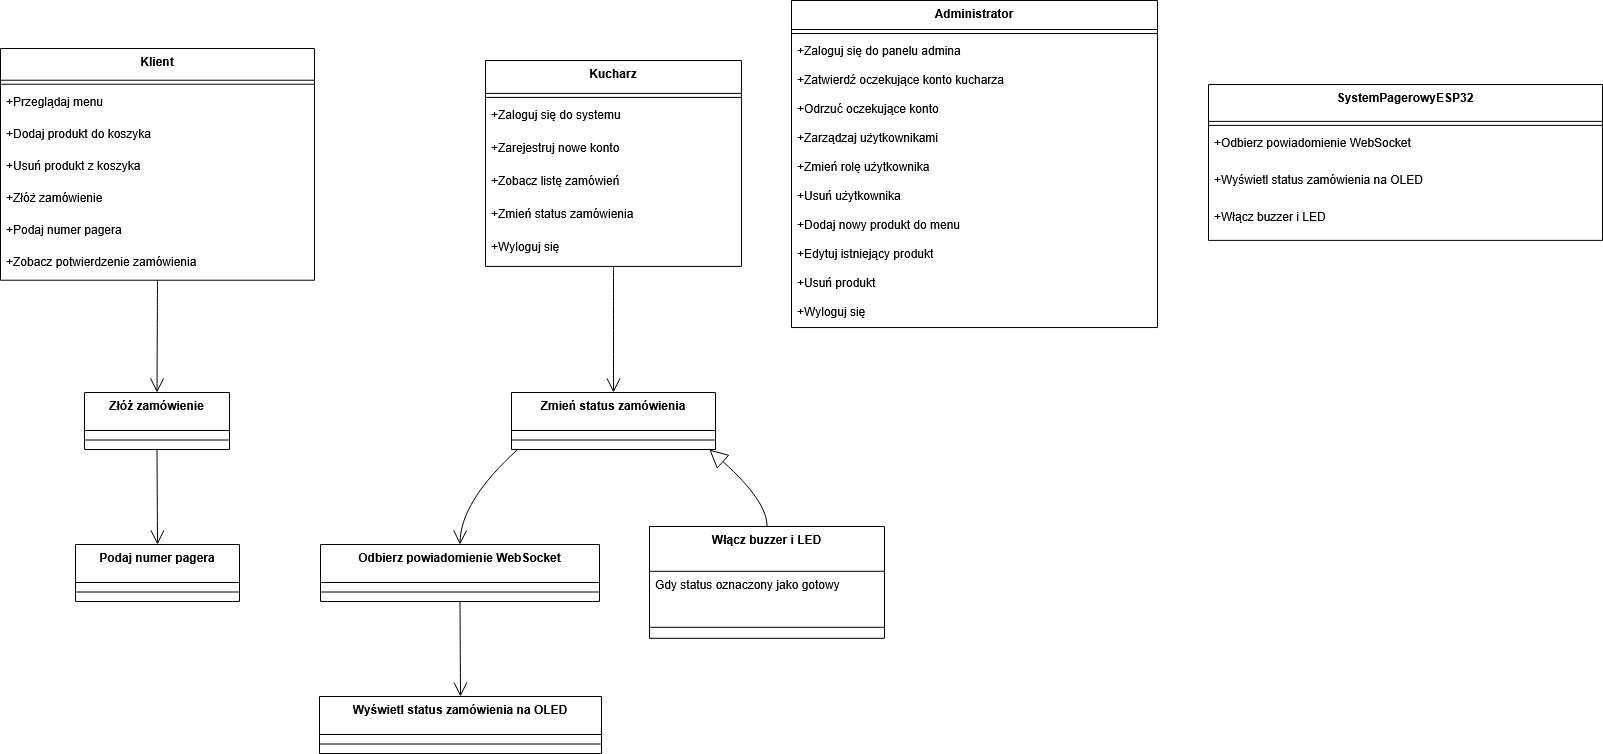

The diagram above was exported from draw.io. Its source (the exported page's mxGraphModel, read from the mxfile embedded in the PNG):
<mxGraphModel dx="2479" dy="1098" grid="1" gridSize="10" guides="1" tooltips="1" connect="1" arrows="1" fold="1" page="1" pageScale="1" pageWidth="827" pageHeight="1169" background="light-dark(#FFFFFF,#545454)" math="0" shadow="0">
  <root>
    <mxCell id="0" />
    <mxCell id="1" parent="0" />
    <mxCell id="1Py_9Et-Qf0RP_VH_zGB-1" parent="1" style="swimlane;fontStyle=1;align=center;verticalAlign=top;childLayout=stackLayout;horizontal=1;startSize=31.733333333333334;horizontalStack=0;resizeParent=1;resizeParentMax=0;resizeLast=0;collapsible=0;marginBottom=0;" value="Klient" vertex="1">
      <mxGeometry height="231.73333333333335" width="314" x="-10" y="58" as="geometry" />
    </mxCell>
    <mxCell id="1Py_9Et-Qf0RP_VH_zGB-2" parent="1Py_9Et-Qf0RP_VH_zGB-1" style="line;strokeWidth=1;fillColor=none;align=left;verticalAlign=middle;spacingTop=-1;spacingLeft=3;spacingRight=3;rotatable=0;labelPosition=right;points=[];portConstraint=eastwest;strokeColor=inherit;" vertex="1">
      <mxGeometry height="8" width="314" y="31.733333333333334" as="geometry" />
    </mxCell>
    <mxCell id="1Py_9Et-Qf0RP_VH_zGB-3" parent="1Py_9Et-Qf0RP_VH_zGB-1" style="text;strokeColor=none;fillColor=none;align=left;verticalAlign=top;spacingLeft=4;spacingRight=4;overflow=hidden;rotatable=0;points=[[0,0.5],[1,0.5]];portConstraint=eastwest;" value="+Przeglądaj menu" vertex="1">
      <mxGeometry height="32" width="314" y="39.733333333333334" as="geometry" />
    </mxCell>
    <mxCell id="1Py_9Et-Qf0RP_VH_zGB-4" parent="1Py_9Et-Qf0RP_VH_zGB-1" style="text;strokeColor=none;fillColor=none;align=left;verticalAlign=top;spacingLeft=4;spacingRight=4;overflow=hidden;rotatable=0;points=[[0,0.5],[1,0.5]];portConstraint=eastwest;" value="+Dodaj produkt do koszyka" vertex="1">
      <mxGeometry height="32" width="314" y="71.73333333333333" as="geometry" />
    </mxCell>
    <mxCell id="1Py_9Et-Qf0RP_VH_zGB-5" parent="1Py_9Et-Qf0RP_VH_zGB-1" style="text;strokeColor=none;fillColor=none;align=left;verticalAlign=top;spacingLeft=4;spacingRight=4;overflow=hidden;rotatable=0;points=[[0,0.5],[1,0.5]];portConstraint=eastwest;" value="+Usuń produkt z koszyka" vertex="1">
      <mxGeometry height="32" width="314" y="103.73333333333333" as="geometry" />
    </mxCell>
    <mxCell id="1Py_9Et-Qf0RP_VH_zGB-6" parent="1Py_9Et-Qf0RP_VH_zGB-1" style="text;strokeColor=none;fillColor=none;align=left;verticalAlign=top;spacingLeft=4;spacingRight=4;overflow=hidden;rotatable=0;points=[[0,0.5],[1,0.5]];portConstraint=eastwest;" value="+Złóż zamówienie" vertex="1">
      <mxGeometry height="32" width="314" y="135.73333333333335" as="geometry" />
    </mxCell>
    <mxCell id="1Py_9Et-Qf0RP_VH_zGB-7" parent="1Py_9Et-Qf0RP_VH_zGB-1" style="text;strokeColor=none;fillColor=none;align=left;verticalAlign=top;spacingLeft=4;spacingRight=4;overflow=hidden;rotatable=0;points=[[0,0.5],[1,0.5]];portConstraint=eastwest;" value="+Podaj numer pagera" vertex="1">
      <mxGeometry height="32" width="314" y="167.73333333333335" as="geometry" />
    </mxCell>
    <mxCell id="1Py_9Et-Qf0RP_VH_zGB-8" parent="1Py_9Et-Qf0RP_VH_zGB-1" style="text;strokeColor=none;fillColor=none;align=left;verticalAlign=top;spacingLeft=4;spacingRight=4;overflow=hidden;rotatable=0;points=[[0,0.5],[1,0.5]];portConstraint=eastwest;" value="+Zobacz potwierdzenie zamówienia" vertex="1">
      <mxGeometry height="32" width="314" y="199.73333333333335" as="geometry" />
    </mxCell>
    <mxCell id="1Py_9Et-Qf0RP_VH_zGB-9" parent="1" style="swimlane;fontStyle=1;align=center;verticalAlign=top;childLayout=stackLayout;horizontal=1;startSize=32.92307692307692;horizontalStack=0;resizeParent=1;resizeParentMax=0;resizeLast=0;collapsible=0;marginBottom=0;" value="Kucharz" vertex="1">
      <mxGeometry height="205.9230769230769" width="256" x="475" y="70" as="geometry" />
    </mxCell>
    <mxCell id="1Py_9Et-Qf0RP_VH_zGB-10" parent="1Py_9Et-Qf0RP_VH_zGB-9" style="line;strokeWidth=1;fillColor=none;align=left;verticalAlign=middle;spacingTop=-1;spacingLeft=3;spacingRight=3;rotatable=0;labelPosition=right;points=[];portConstraint=eastwest;strokeColor=inherit;" vertex="1">
      <mxGeometry height="8" width="256" y="32.92307692307692" as="geometry" />
    </mxCell>
    <mxCell id="1Py_9Et-Qf0RP_VH_zGB-11" parent="1Py_9Et-Qf0RP_VH_zGB-9" style="text;strokeColor=none;fillColor=none;align=left;verticalAlign=top;spacingLeft=4;spacingRight=4;overflow=hidden;rotatable=0;points=[[0,0.5],[1,0.5]];portConstraint=eastwest;" value="+Zaloguj się do systemu" vertex="1">
      <mxGeometry height="33" width="256" y="40.92307692307692" as="geometry" />
    </mxCell>
    <mxCell id="1Py_9Et-Qf0RP_VH_zGB-12" parent="1Py_9Et-Qf0RP_VH_zGB-9" style="text;strokeColor=none;fillColor=none;align=left;verticalAlign=top;spacingLeft=4;spacingRight=4;overflow=hidden;rotatable=0;points=[[0,0.5],[1,0.5]];portConstraint=eastwest;" value="+Zarejestruj nowe konto" vertex="1">
      <mxGeometry height="33" width="256" y="73.92307692307692" as="geometry" />
    </mxCell>
    <mxCell id="1Py_9Et-Qf0RP_VH_zGB-13" parent="1Py_9Et-Qf0RP_VH_zGB-9" style="text;strokeColor=none;fillColor=none;align=left;verticalAlign=top;spacingLeft=4;spacingRight=4;overflow=hidden;rotatable=0;points=[[0,0.5],[1,0.5]];portConstraint=eastwest;" value="+Zobacz listę zamówień" vertex="1">
      <mxGeometry height="33" width="256" y="106.92307692307692" as="geometry" />
    </mxCell>
    <mxCell id="1Py_9Et-Qf0RP_VH_zGB-14" parent="1Py_9Et-Qf0RP_VH_zGB-9" style="text;strokeColor=none;fillColor=none;align=left;verticalAlign=top;spacingLeft=4;spacingRight=4;overflow=hidden;rotatable=0;points=[[0,0.5],[1,0.5]];portConstraint=eastwest;" value="+Zmień status zamówienia" vertex="1">
      <mxGeometry height="33" width="256" y="139.9230769230769" as="geometry" />
    </mxCell>
    <mxCell id="1Py_9Et-Qf0RP_VH_zGB-15" parent="1Py_9Et-Qf0RP_VH_zGB-9" style="text;strokeColor=none;fillColor=none;align=left;verticalAlign=top;spacingLeft=4;spacingRight=4;overflow=hidden;rotatable=0;points=[[0,0.5],[1,0.5]];portConstraint=eastwest;" value="+Wyloguj się" vertex="1">
      <mxGeometry height="33" width="256" y="172.9230769230769" as="geometry" />
    </mxCell>
    <mxCell id="1Py_9Et-Qf0RP_VH_zGB-16" parent="1" style="swimlane;fontStyle=1;align=center;verticalAlign=top;childLayout=stackLayout;horizontal=1;startSize=29.043478260869566;horizontalStack=0;resizeParent=1;resizeParentMax=0;resizeLast=0;collapsible=0;marginBottom=0;" value="Administrator" vertex="1">
      <mxGeometry height="327.04347826086956" width="366" x="781" y="10" as="geometry" />
    </mxCell>
    <mxCell id="1Py_9Et-Qf0RP_VH_zGB-17" parent="1Py_9Et-Qf0RP_VH_zGB-16" style="line;strokeWidth=1;fillColor=none;align=left;verticalAlign=middle;spacingTop=-1;spacingLeft=3;spacingRight=3;rotatable=0;labelPosition=right;points=[];portConstraint=eastwest;strokeColor=inherit;" vertex="1">
      <mxGeometry height="8" width="366" y="29.043478260869566" as="geometry" />
    </mxCell>
    <mxCell id="1Py_9Et-Qf0RP_VH_zGB-18" parent="1Py_9Et-Qf0RP_VH_zGB-16" style="text;strokeColor=none;fillColor=none;align=left;verticalAlign=top;spacingLeft=4;spacingRight=4;overflow=hidden;rotatable=0;points=[[0,0.5],[1,0.5]];portConstraint=eastwest;" value="+Zaloguj się do panelu admina" vertex="1">
      <mxGeometry height="29" width="366" y="37.04347826086956" as="geometry" />
    </mxCell>
    <mxCell id="1Py_9Et-Qf0RP_VH_zGB-19" parent="1Py_9Et-Qf0RP_VH_zGB-16" style="text;strokeColor=none;fillColor=none;align=left;verticalAlign=top;spacingLeft=4;spacingRight=4;overflow=hidden;rotatable=0;points=[[0,0.5],[1,0.5]];portConstraint=eastwest;" value="+Zatwierdź oczekujące konto kucharza" vertex="1">
      <mxGeometry height="29" width="366" y="66.04347826086956" as="geometry" />
    </mxCell>
    <mxCell id="1Py_9Et-Qf0RP_VH_zGB-20" parent="1Py_9Et-Qf0RP_VH_zGB-16" style="text;strokeColor=none;fillColor=none;align=left;verticalAlign=top;spacingLeft=4;spacingRight=4;overflow=hidden;rotatable=0;points=[[0,0.5],[1,0.5]];portConstraint=eastwest;" value="+Odrzuć oczekujące konto" vertex="1">
      <mxGeometry height="29" width="366" y="95.04347826086956" as="geometry" />
    </mxCell>
    <mxCell id="1Py_9Et-Qf0RP_VH_zGB-21" parent="1Py_9Et-Qf0RP_VH_zGB-16" style="text;strokeColor=none;fillColor=none;align=left;verticalAlign=top;spacingLeft=4;spacingRight=4;overflow=hidden;rotatable=0;points=[[0,0.5],[1,0.5]];portConstraint=eastwest;" value="+Zarządzaj użytkownikami" vertex="1">
      <mxGeometry height="29" width="366" y="124.04347826086956" as="geometry" />
    </mxCell>
    <mxCell id="1Py_9Et-Qf0RP_VH_zGB-22" parent="1Py_9Et-Qf0RP_VH_zGB-16" style="text;strokeColor=none;fillColor=none;align=left;verticalAlign=top;spacingLeft=4;spacingRight=4;overflow=hidden;rotatable=0;points=[[0,0.5],[1,0.5]];portConstraint=eastwest;" value="+Zmień rolę użytkownika" vertex="1">
      <mxGeometry height="29" width="366" y="153.04347826086956" as="geometry" />
    </mxCell>
    <mxCell id="1Py_9Et-Qf0RP_VH_zGB-23" parent="1Py_9Et-Qf0RP_VH_zGB-16" style="text;strokeColor=none;fillColor=none;align=left;verticalAlign=top;spacingLeft=4;spacingRight=4;overflow=hidden;rotatable=0;points=[[0,0.5],[1,0.5]];portConstraint=eastwest;" value="+Usuń użytkownika" vertex="1">
      <mxGeometry height="29" width="366" y="182.04347826086956" as="geometry" />
    </mxCell>
    <mxCell id="1Py_9Et-Qf0RP_VH_zGB-24" parent="1Py_9Et-Qf0RP_VH_zGB-16" style="text;strokeColor=none;fillColor=none;align=left;verticalAlign=top;spacingLeft=4;spacingRight=4;overflow=hidden;rotatable=0;points=[[0,0.5],[1,0.5]];portConstraint=eastwest;" value="+Dodaj nowy produkt do menu" vertex="1">
      <mxGeometry height="29" width="366" y="211.04347826086956" as="geometry" />
    </mxCell>
    <mxCell id="1Py_9Et-Qf0RP_VH_zGB-25" parent="1Py_9Et-Qf0RP_VH_zGB-16" style="text;strokeColor=none;fillColor=none;align=left;verticalAlign=top;spacingLeft=4;spacingRight=4;overflow=hidden;rotatable=0;points=[[0,0.5],[1,0.5]];portConstraint=eastwest;" value="+Edytuj istniejący produkt" vertex="1">
      <mxGeometry height="29" width="366" y="240.04347826086956" as="geometry" />
    </mxCell>
    <mxCell id="1Py_9Et-Qf0RP_VH_zGB-26" parent="1Py_9Et-Qf0RP_VH_zGB-16" style="text;strokeColor=none;fillColor=none;align=left;verticalAlign=top;spacingLeft=4;spacingRight=4;overflow=hidden;rotatable=0;points=[[0,0.5],[1,0.5]];portConstraint=eastwest;" value="+Usuń produkt" vertex="1">
      <mxGeometry height="29" width="366" y="269.04347826086956" as="geometry" />
    </mxCell>
    <mxCell id="1Py_9Et-Qf0RP_VH_zGB-27" parent="1Py_9Et-Qf0RP_VH_zGB-16" style="text;strokeColor=none;fillColor=none;align=left;verticalAlign=top;spacingLeft=4;spacingRight=4;overflow=hidden;rotatable=0;points=[[0,0.5],[1,0.5]];portConstraint=eastwest;" value="+Wyloguj się" vertex="1">
      <mxGeometry height="29" width="366" y="298.04347826086956" as="geometry" />
    </mxCell>
    <mxCell id="1Py_9Et-Qf0RP_VH_zGB-28" parent="1" style="swimlane;fontStyle=1;align=center;verticalAlign=top;childLayout=stackLayout;horizontal=1;startSize=36.888888888888886;horizontalStack=0;resizeParent=1;resizeParentMax=0;resizeLast=0;collapsible=0;marginBottom=0;" value="SystemPagerowyESP32" vertex="1">
      <mxGeometry height="155.88888888888889" width="394" x="1198" y="94" as="geometry" />
    </mxCell>
    <mxCell id="1Py_9Et-Qf0RP_VH_zGB-29" parent="1Py_9Et-Qf0RP_VH_zGB-28" style="line;strokeWidth=1;fillColor=none;align=left;verticalAlign=middle;spacingTop=-1;spacingLeft=3;spacingRight=3;rotatable=0;labelPosition=right;points=[];portConstraint=eastwest;strokeColor=inherit;" vertex="1">
      <mxGeometry height="8" width="394" y="36.888888888888886" as="geometry" />
    </mxCell>
    <mxCell id="1Py_9Et-Qf0RP_VH_zGB-30" parent="1Py_9Et-Qf0RP_VH_zGB-28" style="text;strokeColor=none;fillColor=none;align=left;verticalAlign=top;spacingLeft=4;spacingRight=4;overflow=hidden;rotatable=0;points=[[0,0.5],[1,0.5]];portConstraint=eastwest;" value="+Odbierz powiadomienie WebSocket" vertex="1">
      <mxGeometry height="37" width="394" y="44.888888888888886" as="geometry" />
    </mxCell>
    <mxCell id="1Py_9Et-Qf0RP_VH_zGB-31" parent="1Py_9Et-Qf0RP_VH_zGB-28" style="text;strokeColor=none;fillColor=none;align=left;verticalAlign=top;spacingLeft=4;spacingRight=4;overflow=hidden;rotatable=0;points=[[0,0.5],[1,0.5]];portConstraint=eastwest;" value="+Wyświetl status zamówienia na OLED" vertex="1">
      <mxGeometry height="37" width="394" y="81.88888888888889" as="geometry" />
    </mxCell>
    <mxCell id="1Py_9Et-Qf0RP_VH_zGB-32" parent="1Py_9Et-Qf0RP_VH_zGB-28" style="text;strokeColor=none;fillColor=none;align=left;verticalAlign=top;spacingLeft=4;spacingRight=4;overflow=hidden;rotatable=0;points=[[0,0.5],[1,0.5]];portConstraint=eastwest;" value="+Włącz buzzer i LED" vertex="1">
      <mxGeometry height="37" width="394" y="118.88888888888889" as="geometry" />
    </mxCell>
    <mxCell id="1Py_9Et-Qf0RP_VH_zGB-33" parent="1" style="swimlane;fontStyle=1;align=center;verticalAlign=top;childLayout=stackLayout;horizontal=1;startSize=38;horizontalStack=0;resizeParent=1;resizeParentMax=0;resizeLast=0;collapsible=0;marginBottom=0;" value="Złóż zamówienie" vertex="1">
      <mxGeometry height="57" width="145" x="74" y="402" as="geometry" />
    </mxCell>
    <mxCell id="1Py_9Et-Qf0RP_VH_zGB-34" parent="1Py_9Et-Qf0RP_VH_zGB-33" style="line;strokeWidth=1;fillColor=none;align=left;verticalAlign=middle;spacingTop=-1;spacingLeft=3;spacingRight=3;rotatable=0;labelPosition=right;points=[];portConstraint=eastwest;strokeColor=inherit;" vertex="1">
      <mxGeometry height="19" width="145" y="38" as="geometry" />
    </mxCell>
    <mxCell id="1Py_9Et-Qf0RP_VH_zGB-35" parent="1" style="swimlane;fontStyle=1;align=center;verticalAlign=top;childLayout=stackLayout;horizontal=1;startSize=38;horizontalStack=0;resizeParent=1;resizeParentMax=0;resizeLast=0;collapsible=0;marginBottom=0;" value="Zmień status zamówienia" vertex="1">
      <mxGeometry height="57" width="204" x="501" y="402" as="geometry" />
    </mxCell>
    <mxCell id="1Py_9Et-Qf0RP_VH_zGB-36" parent="1Py_9Et-Qf0RP_VH_zGB-35" style="line;strokeWidth=1;fillColor=none;align=left;verticalAlign=middle;spacingTop=-1;spacingLeft=3;spacingRight=3;rotatable=0;labelPosition=right;points=[];portConstraint=eastwest;strokeColor=inherit;" vertex="1">
      <mxGeometry height="19" width="204" y="38" as="geometry" />
    </mxCell>
    <mxCell id="1Py_9Et-Qf0RP_VH_zGB-37" parent="1" style="swimlane;fontStyle=1;align=center;verticalAlign=top;childLayout=stackLayout;horizontal=1;startSize=38;horizontalStack=0;resizeParent=1;resizeParentMax=0;resizeLast=0;collapsible=0;marginBottom=0;" value="Podaj numer pagera" vertex="1">
      <mxGeometry height="57" width="164" x="65" y="554" as="geometry" />
    </mxCell>
    <mxCell id="1Py_9Et-Qf0RP_VH_zGB-38" parent="1Py_9Et-Qf0RP_VH_zGB-37" style="line;strokeWidth=1;fillColor=none;align=left;verticalAlign=middle;spacingTop=-1;spacingLeft=3;spacingRight=3;rotatable=0;labelPosition=right;points=[];portConstraint=eastwest;strokeColor=inherit;" vertex="1">
      <mxGeometry height="19" width="164" y="38" as="geometry" />
    </mxCell>
    <mxCell id="1Py_9Et-Qf0RP_VH_zGB-39" parent="1" style="swimlane;fontStyle=1;align=center;verticalAlign=top;childLayout=stackLayout;horizontal=1;startSize=38;horizontalStack=0;resizeParent=1;resizeParentMax=0;resizeLast=0;collapsible=0;marginBottom=0;" value="Odbierz powiadomienie WebSocket" vertex="1">
      <mxGeometry height="57" width="279" x="310" y="554" as="geometry" />
    </mxCell>
    <mxCell id="1Py_9Et-Qf0RP_VH_zGB-40" parent="1Py_9Et-Qf0RP_VH_zGB-39" style="line;strokeWidth=1;fillColor=none;align=left;verticalAlign=middle;spacingTop=-1;spacingLeft=3;spacingRight=3;rotatable=0;labelPosition=right;points=[];portConstraint=eastwest;strokeColor=inherit;" vertex="1">
      <mxGeometry height="19" width="279" y="38" as="geometry" />
    </mxCell>
    <mxCell id="1Py_9Et-Qf0RP_VH_zGB-41" parent="1" style="swimlane;fontStyle=1;align=center;verticalAlign=top;childLayout=stackLayout;horizontal=1;startSize=38;horizontalStack=0;resizeParent=1;resizeParentMax=0;resizeLast=0;collapsible=0;marginBottom=0;" value="Wyświetl status zamówienia na OLED" vertex="1">
      <mxGeometry height="57" width="282" x="309" y="706" as="geometry" />
    </mxCell>
    <mxCell id="1Py_9Et-Qf0RP_VH_zGB-42" parent="1Py_9Et-Qf0RP_VH_zGB-41" style="line;strokeWidth=1;fillColor=none;align=left;verticalAlign=middle;spacingTop=-1;spacingLeft=3;spacingRight=3;rotatable=0;labelPosition=right;points=[];portConstraint=eastwest;strokeColor=inherit;" vertex="1">
      <mxGeometry height="19" width="282" y="38" as="geometry" />
    </mxCell>
    <mxCell id="1Py_9Et-Qf0RP_VH_zGB-43" parent="1" style="swimlane;fontStyle=1;align=center;verticalAlign=top;childLayout=stackLayout;horizontal=1;startSize=44.8;horizontalStack=0;resizeParent=1;resizeParentMax=0;resizeLast=0;collapsible=0;marginBottom=0;" value="Włącz buzzer i LED" vertex="1">
      <mxGeometry height="111.8" width="235" x="639" y="536" as="geometry" />
    </mxCell>
    <mxCell id="1Py_9Et-Qf0RP_VH_zGB-44" parent="1Py_9Et-Qf0RP_VH_zGB-43" style="text;strokeColor=none;fillColor=none;align=left;verticalAlign=top;spacingLeft=4;spacingRight=4;overflow=hidden;rotatable=0;points=[[0,0.5],[1,0.5]];portConstraint=eastwest;" value="Gdy status oznaczony jako gotowy" vertex="1">
      <mxGeometry height="45" width="235" y="44.8" as="geometry" />
    </mxCell>
    <mxCell id="1Py_9Et-Qf0RP_VH_zGB-45" parent="1Py_9Et-Qf0RP_VH_zGB-43" style="line;strokeWidth=1;fillColor=none;align=left;verticalAlign=middle;spacingTop=-1;spacingLeft=3;spacingRight=3;rotatable=0;labelPosition=right;points=[];portConstraint=eastwest;strokeColor=inherit;" vertex="1">
      <mxGeometry height="22" width="235" y="89.8" as="geometry" />
    </mxCell>
    <mxCell id="1Py_9Et-Qf0RP_VH_zGB-46" edge="1" parent="1" source="1Py_9Et-Qf0RP_VH_zGB-1" style="curved=1;startArrow=none;endArrow=open;endSize=12;exitX=0.5;exitY=1;entryX=0.5;entryY=0;rounded=0;" target="1Py_9Et-Qf0RP_VH_zGB-33" value="">
      <mxGeometry relative="1" as="geometry">
        <Array as="points" />
      </mxGeometry>
    </mxCell>
    <mxCell id="1Py_9Et-Qf0RP_VH_zGB-47" edge="1" parent="1" source="1Py_9Et-Qf0RP_VH_zGB-9" style="curved=1;startArrow=none;endArrow=open;endSize=12;exitX=0.5;exitY=1;entryX=0.5;entryY=0;rounded=0;" target="1Py_9Et-Qf0RP_VH_zGB-35" value="">
      <mxGeometry relative="1" as="geometry">
        <Array as="points" />
      </mxGeometry>
    </mxCell>
    <mxCell id="1Py_9Et-Qf0RP_VH_zGB-48" edge="1" parent="1" source="1Py_9Et-Qf0RP_VH_zGB-33" style="curved=1;startArrow=none;endArrow=open;endSize=12;exitX=0.5;exitY=1;entryX=0.5;entryY=0;rounded=0;" target="1Py_9Et-Qf0RP_VH_zGB-37" value="">
      <mxGeometry relative="1" as="geometry">
        <Array as="points" />
      </mxGeometry>
    </mxCell>
    <mxCell id="1Py_9Et-Qf0RP_VH_zGB-49" edge="1" parent="1" source="1Py_9Et-Qf0RP_VH_zGB-35" style="curved=1;startArrow=none;endArrow=open;endSize=12;exitX=0.03;exitY=1;entryX=0.5;entryY=0;rounded=0;" target="1Py_9Et-Qf0RP_VH_zGB-39" value="">
      <mxGeometry relative="1" as="geometry">
        <Array as="points">
          <mxPoint x="450" y="511" />
        </Array>
      </mxGeometry>
    </mxCell>
    <mxCell id="1Py_9Et-Qf0RP_VH_zGB-50" edge="1" parent="1" source="1Py_9Et-Qf0RP_VH_zGB-39" style="curved=1;startArrow=none;endArrow=open;endSize=12;exitX=0.5;exitY=1;entryX=0.5;entryY=0;rounded=0;" target="1Py_9Et-Qf0RP_VH_zGB-41" value="">
      <mxGeometry relative="1" as="geometry">
        <Array as="points" />
      </mxGeometry>
    </mxCell>
    <mxCell id="1Py_9Et-Qf0RP_VH_zGB-51" edge="1" parent="1" source="1Py_9Et-Qf0RP_VH_zGB-35" style="curved=1;startArrow=block;startSize=16;startFill=0;endArrow=none;exitX=0.97;exitY=1;entryX=0.5;entryY=0;rounded=0;" target="1Py_9Et-Qf0RP_VH_zGB-43" value="">
      <mxGeometry relative="1" as="geometry">
        <Array as="points">
          <mxPoint x="757" y="511" />
        </Array>
      </mxGeometry>
    </mxCell>
  </root>
</mxGraphModel>